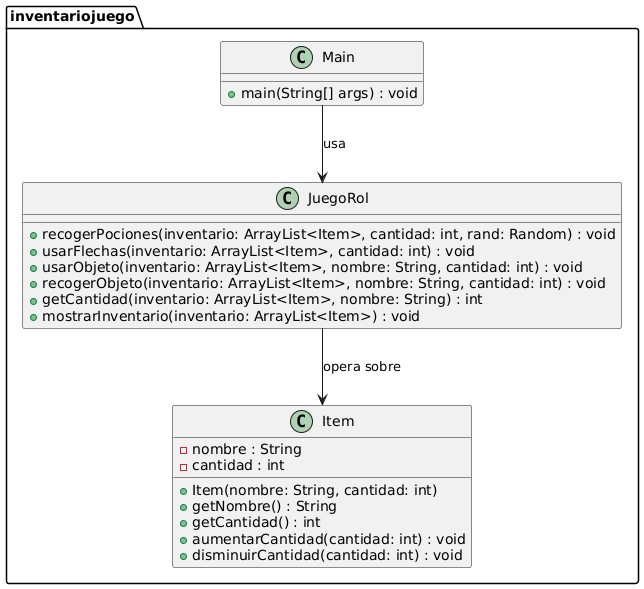

The diagram above was rendered by PlantUML. Its source (embedded in the PNG):
@startuml
package inventariojuego {

    class Main {
        +main(String[] args) : void
    }

    class JuegoRol {
        +recogerPociones(inventario: ArrayList<Item>, cantidad: int, rand: Random) : void
        +usarFlechas(inventario: ArrayList<Item>, cantidad: int) : void
        +usarObjeto(inventario: ArrayList<Item>, nombre: String, cantidad: int) : void
        +recogerObjeto(inventario: ArrayList<Item>, nombre: String, cantidad: int) : void
        +getCantidad(inventario: ArrayList<Item>, nombre: String) : int
        +mostrarInventario(inventario: ArrayList<Item>) : void
    }

    class Item {
        -nombre : String
        -cantidad : int
        +Item(nombre: String, cantidad: int)
        +getNombre() : String
        +getCantidad() : int
        +aumentarCantidad(cantidad: int) : void
        +disminuirCantidad(cantidad: int) : void
    }

    Main --> JuegoRol : usa
    JuegoRol --> Item : opera sobre
}
@enduml